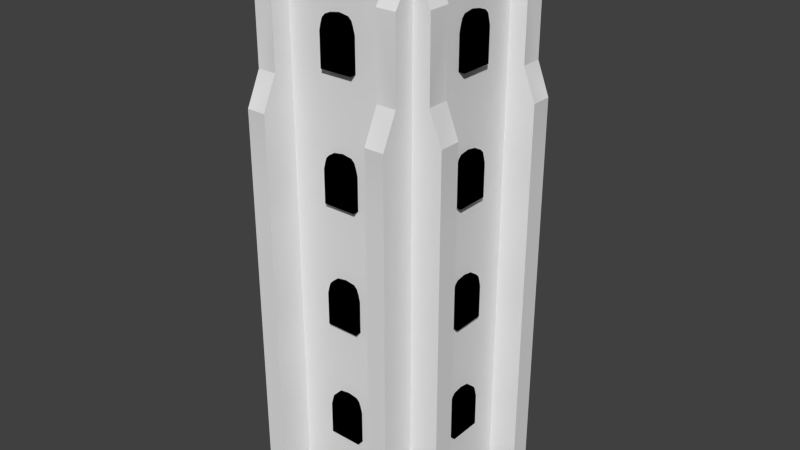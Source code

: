 # Source: OldeHove.blend  (saved by Blender 2.76.0; exported with 4.5.12 LTS)
import bpy
from mathutils import Matrix  # noqa: F401  (used for matrix-valued properties, if any)

bpy.ops.wm.read_factory_settings(use_empty=True)
scene = bpy.context.scene
scene.name = 'Scene'

# ---- collections
col_collection_1 = bpy.data.collections.new('Collection 1'); scene.collection.children.link(col_collection_1)

# ---- materials (node trees are filled in below, after node groups)
mat_initialshadinggroup = bpy.data.materials.new('initialShadingGroup')
mat_initialshadinggroup.alpha_threshold = 0.0
mat_initialshadinggroup.use_transparent_shadow = False
mat_initialshadinggroup.diffuse_color = (0.0, 0.0, 0.0, 1.0)
mat_initialshadinggroup.roughness = 0.5
mat_initialshadinggroup.specular_intensity = 0.0
mat_oldehoven = bpy.data.materials.new('Oldehoven')
mat_oldehoven.alpha_threshold = 0.0
mat_oldehoven.use_transparent_shadow = False
mat_oldehoven.roughness = 0.5
mat_oldehoven.line_color = (0.0, 0.0, 0.0, 1.0)

# ---- material node trees

# ---- world
world_world = bpy.data.worlds.new('World'); scene.world = world_world
world_world.color = (0.05088, 0.05088, 0.05088)
world_world.use_sun_shadow = False
world_world.sun_shadow_jitter_overblur = 0.0
world_world.cycles.sampling_method = 'MANUAL'
world_world.cycles.sample_map_resolution = 256

# ---- meshes
me_cube_001 = bpy.data.meshes.new('Cube.001')
me_cube_001.from_pydata([(0.8, -5.0, 1.7), (0.0, -5.0, 1.5), (1.0, -5.0, -1.0), (1.0, -5.0, 1.0), (0.6, -5.0, 1.9), (0.0, -5.0, 2.0), (0.9, -5.0, 1.4), (0.0, -5.0, -1.0), (0.0, -5.0, 1.6), (0.0, -5.0, 1.3)], [], [(3, 6, 9, 7, 2), (0, 4, 8, 1), (6, 0, 1, 9), (4, 5, 8)])
me_cube_001.materials.append(mat_initialshadinggroup)
me_cube_001.use_remesh_preserve_volume = False
me_cube_001.use_remesh_preserve_attributes = False
me_cube_001.use_mirror_vertex_groups = False
me_cube_001.update()
me_oldehove = bpy.data.meshes.new('OldeHove')
me_oldehove.from_pydata([(-4.61, 0.008697, 6.761), (-3.426, 0.008701, 6.761), (-3.426, 8.924, 6.761), (-4.61, 8.924, 6.761), (-4.61, 33.15, 4.61), (-4.61, 8.924, -6.761), (-3.426, 8.924, -6.761), (-3.426, 0.008701, -6.761), (-4.61, 0.008697, -6.761), (-4.61, 0.008701, 3.294), (-4.61, 0.008696, 4.61), (6.424, 0.008697, 4.61), (6.424, 0.008701, 3.294), (6.424, 8.924, 3.294), (6.424, 8.924, 4.61), (-6.424, 0.008701, 3.294), (-6.424, 0.008697, 4.61), (-6.424, 8.924, 4.61), (-6.424, 8.924, 3.294), (-4.61, 32.44, 4.61), (-4.61, 32.44, 3.294), (-4.61, 32.44, -4.61), (4.61, 32.44, 4.61), (4.61, 32.44, 3.294), (4.61, 33.15, 4.61), (3.426, 9.403, 4.61), (3.426, 32.44, 4.61), (-3.426, 9.403, -4.61), (-3.426, 0.008701, 4.61), (4.61, 33.15, -4.61), (4.61, 32.44, -4.61), (3.426, 0.008701, -6.761), (3.426, 8.924, -6.761), (4.61, 8.924, -6.761), (4.61, 0.008697, -6.761), (4.61, 0.008696, 4.61), (3.426, 8.924, 6.761), (3.426, 0.008701, 6.761), (4.61, 0.008697, 6.761), (4.61, 8.924, 6.761), (-4.61, 32.44, -3.294), (-4.61, 0.008701, -3.294), (-4.61, 9.403, -3.294), (4.61, 0.008701, 3.294), (4.61, 0.008701, -3.294), (4.61, 9.403, 3.294), (4.61, 9.403, -3.294), (4.61, 32.44, -3.294), (-4.61, 9.403, 3.294), (-6.424, 0.008697, -4.61), (-6.424, 0.008701, -3.294), (-6.424, 8.924, -3.294), (-6.424, 8.924, -4.61), (-4.61, 0.008696, -4.61), (4.61, 0.008696, -4.61), (6.424, 8.924, -3.294), (6.424, 0.008701, -3.294), (6.424, 0.008697, -4.61), (6.424, 8.924, -4.61), (-4.61, 30.64, 5.835), (-3.426, 30.64, 5.835), (-4.61, 9.403, 4.61), (-3.426, 30.64, -5.835), (-4.61, 30.64, -5.835), (-4.61, 9.403, -4.61), (4.61, 30.64, -5.835), (3.426, 30.64, -5.835), (4.61, 9.403, -4.61), (4.61, 9.403, 4.61), (3.426, 30.64, 5.835), (4.61, 30.64, 5.835), (5.662, 30.64, 4.61), (5.662, 30.64, 3.294), (-5.662, 30.64, 3.294), (-5.662, 30.64, 4.61), (-5.662, 30.64, -4.61), (-5.662, 30.64, -3.294), (5.662, 30.64, -3.294), (5.662, 30.64, -4.61), (3.426, 25.93, 5.835), (4.61, 25.93, 5.835), (-3.426, 25.93, 5.835), (-4.61, 25.93, 5.835), (-4.61, 27.34, 4.61), (-5.662, 25.93, 4.61), (-5.662, 25.93, 3.294), (-4.61, 27.34, 3.294), (-4.61, 27.34, -3.294), (-5.662, 25.93, -3.294), (-5.662, 25.93, -4.61), (-4.61, 27.34, -4.61), (-4.61, 25.93, -5.835), (-3.426, 25.93, -5.835), (3.426, 25.93, -5.835), (4.61, 25.93, -5.835), (4.61, 27.34, -4.61), (5.662, 25.93, -4.61), (5.662, 25.93, -3.294), (4.61, 27.34, -3.294), (4.61, 27.34, 3.294), (5.662, 25.93, 3.294), (5.662, 25.93, 4.61), (4.61, 27.34, 4.61), (-4.61, 23.99, 6.761), (-3.426, 23.99, 6.761), (-4.61, 25.28, 4.61), (-6.424, 23.99, 4.61), (-6.424, 23.99, 3.294), (-4.61, 25.28, 3.294), (-4.61, 25.28, -3.294), (-6.424, 23.99, -3.294), (-6.424, 23.99, -4.61), (-4.61, 25.28, -4.61), (-4.61, 23.99, -6.761), (-3.426, 23.99, -6.761), (-3.426, 25.28, -4.61), (3.426, 25.28, -4.61), (3.426, 23.99, -6.761), (4.61, 23.99, -6.761), (4.61, 25.28, -4.61), (6.424, 23.99, -4.61), (6.424, 23.99, -3.294), (4.61, 25.28, -3.294), (4.61, 25.28, 3.294), (6.424, 23.99, 3.294), (6.424, 23.99, 4.61), (4.61, 25.28, 4.61), (4.61, 23.99, 6.761), (3.426, 23.99, 6.761), (-3.426, 25.28, 4.61), (-3.426, 19.58, 6.761), (-4.61, 19.58, 6.761), (-4.61, 20.64, 4.61), (-6.424, 19.58, 4.61), (-6.424, 19.58, 3.294), (-4.61, 20.64, 3.294), (-4.61, 20.64, -3.294), (-6.424, 19.58, -3.294), (-6.424, 19.58, -4.61), (-4.61, 20.64, -4.61), (-4.61, 19.58, -6.761), (-3.426, 19.58, -6.761), (-3.426, 20.64, -4.61), (3.426, 20.64, -4.61), (3.426, 19.58, -6.761), (4.61, 19.58, -6.761), (4.61, 20.64, -4.61), (6.424, 19.58, -4.61), (6.424, 19.58, -3.294), (4.61, 20.64, -3.294), (4.61, 20.64, 3.294), (6.424, 19.58, 3.294), (6.424, 19.58, 4.61), (4.61, 20.64, 4.61), (4.61, 19.58, 6.761), (3.426, 19.58, 6.761), (3.426, 0.008701, 4.61), (3.426, 0.008701, -4.61), (3.426, 32.44, -4.61), (3.426, 25.28, 4.61), (3.426, 20.64, 4.61), (-3.426, 0.008701, -4.61), (-3.426, 27.34, -4.61), (-3.426, 32.44, -4.61), (-3.426, 27.34, 4.61), (-3.426, 20.64, 4.61), (-3.426, 9.403, 4.61), (-4.61, 33.15, -4.61), (-3.426, 32.44, 4.61), (3.426, 9.403, -4.61), (3.426, 27.34, -4.61), (3.426, 27.34, 4.61)], [], [(0, 1, 2, 3), (5, 6, 7, 8), (11, 12, 13, 14), (15, 16, 17, 18), (31, 32, 33, 34), (36, 37, 38, 39), (45, 43, 44, 46), (49, 50, 51, 52), (55, 56, 57, 58), (61, 10, 0, 3), (53, 64, 5, 8), (67, 54, 34, 33), (35, 68, 39, 38), (22, 26, 69, 70), (23, 22, 71, 72), (68, 35, 11, 14), (10, 61, 17, 16), (19, 20, 73, 74), (48, 9, 15, 18), (41, 42, 51, 50), (40, 21, 75, 76), (64, 53, 49, 52), (46, 44, 56, 55), (54, 67, 58, 57), (30, 47, 77, 78), (69, 79, 80, 70), (82, 81, 60, 59), (19, 83, 82, 59), (84, 83, 19, 74), (85, 84, 74, 73), (88, 87, 40, 76), (89, 88, 76, 75), (21, 90, 89, 75), (91, 90, 21, 63), (63, 62, 92, 91), (94, 93, 66, 65), (30, 95, 94, 65), (96, 95, 30, 78), (77, 97, 96, 78), (47, 98, 97, 77), (101, 100, 72, 71), (22, 102, 101, 71), (80, 102, 22, 70), (103, 104, 81, 82), (83, 105, 103, 82), (106, 105, 83, 84), (107, 106, 84, 85), (110, 109, 87, 88), (111, 110, 88, 89), (90, 112, 111, 89), (113, 112, 90, 91), (91, 92, 114, 113), (118, 117, 93, 94), (95, 119, 118, 94), (120, 119, 95, 96), (97, 121, 120, 96), (98, 122, 121, 97), (99, 123, 122, 98), (125, 124, 100, 101), (102, 126, 125, 101), (127, 126, 102, 80), (79, 128, 127, 80), (3, 2, 130, 131), (132, 61, 3, 131), (17, 61, 132, 133), (18, 17, 133, 134), (135, 48, 18, 134), (51, 42, 136, 137), (52, 51, 137, 138), (139, 64, 52, 138), (5, 64, 139, 140), (140, 141, 6, 5), (33, 32, 144, 145), (146, 67, 33, 145), (58, 67, 146, 147), (148, 55, 58, 147), (149, 46, 55, 148), (150, 45, 46, 149), (14, 13, 151, 152), (153, 68, 14, 152), (39, 68, 153, 154), (155, 36, 39, 154), (131, 130, 104, 103), (105, 132, 131, 103), (133, 132, 105, 106), (134, 133, 106, 107), (108, 135, 134, 107), (137, 136, 109, 110), (138, 137, 110, 111), (112, 139, 138, 111), (140, 139, 112, 113), (113, 114, 141, 140), (144, 143, 116, 117), (145, 144, 117, 118), (119, 146, 145, 118), (147, 146, 119, 120), (121, 148, 147, 120), (122, 149, 148, 121), (123, 150, 149, 122), (152, 151, 124, 125), (126, 153, 152, 125), (154, 153, 126, 127), (128, 155, 154, 127), (41, 9, 48, 42), (28, 166, 2, 1), (168, 19, 59, 60), (21, 163, 62, 63), (27, 161, 7, 6), (157, 169, 32, 31), (158, 30, 65, 66), (25, 156, 37, 36), (156, 28, 1, 0, 10, 16, 15, 9, 41, 50, 49, 53, 8, 7, 161, 157, 31, 34, 54, 57, 56, 44, 43, 12, 11, 35, 38, 37), (43, 45, 13, 12), (26, 171, 79, 69), (81, 164, 168, 60), (20, 86, 85, 73), (87, 86, 20, 40), (163, 162, 92, 62), (93, 170, 158, 66), (23, 99, 98, 47), (100, 99, 23, 72), (86, 108, 107, 85), (109, 108, 86, 87), (162, 115, 114, 92), (117, 116, 170, 93), (124, 123, 99, 100), (171, 159, 128, 79), (104, 129, 164, 81), (2, 166, 165, 130), (42, 48, 135, 136), (142, 27, 6, 141), (32, 169, 143, 144), (13, 45, 150, 151), (160, 25, 36, 155), (130, 165, 129, 104), (136, 135, 108, 109), (115, 142, 141, 114), (151, 150, 123, 124), (159, 160, 155, 128), (160, 165, 166, 25), (156, 25, 166, 28), (161, 27, 169, 157), (143, 169, 27, 142), (116, 143, 142, 115), (170, 116, 115, 162), (158, 170, 162, 163), (26, 22, 24, 4, 19, 168), (168, 164, 171, 26), (164, 129, 159, 171), (129, 165, 160, 159), (40, 20, 19, 4, 167, 21), (23, 47, 30, 29, 24, 22), (167, 29, 30, 158, 163, 21), (167, 4, 24, 29)])
_k = set([(0, 1), (0, 3), (0, 10), (1, 2), (1, 28), (2, 130), (3, 131), (4, 19), (4, 24), (4, 167), (5, 8), (5, 140), (6, 7), (6, 141), (7, 8), (7, 161), (8, 53), (9, 15), (9, 41), (9, 48), (10, 16), (10, 61), (11, 12), (11, 14), (11, 35), (12, 13), (12, 43), (13, 151), (14, 152), (15, 16), (15, 18), (16, 17), (17, 133), (18, 134), (19, 20), (19, 59), (19, 74), (19, 83), (19, 168), (20, 73), (21, 40), (21, 63), (21, 75), (21, 90), (21, 163), (21, 167), (22, 23), (22, 24), (22, 26), (22, 70), (22, 71), (22, 102), (23, 72), (23, 99), (24, 29), (26, 69), (27, 161), (28, 156), (29, 30), (29, 167), (30, 47), (30, 65), (30, 78), (30, 95), (30, 158), (31, 32), (31, 34), (31, 157), (32, 144), (33, 34), (33, 145), (34, 54), (35, 38), (35, 68), (36, 37), (36, 155), (37, 38), (37, 156), (38, 39), (39, 154), (40, 76), (40, 87), (41, 42), (41, 50), (42, 136), (43, 44), (44, 46), (44, 56), (46, 149), (47, 77), (47, 98), (48, 135), (49, 50), (49, 52), (49, 53), (50, 51), (51, 137), (52, 138), (53, 64), (54, 57), (54, 67), (55, 56), (55, 148), (56, 57), (57, 58), (58, 147), (59, 60), (59, 82), (60, 81), (60, 168), (61, 132), (62, 63), (62, 92), (62, 163), (63, 91), (64, 139), (65, 66), (65, 94), (66, 93), (66, 158), (67, 146), (68, 153), (69, 70), (69, 79), (70, 80), (71, 72), (71, 101), (72, 100), (73, 74), (73, 85), (74, 84), (75, 76), (75, 89), (76, 88), (77, 78), (77, 97), (78, 96), (79, 128), (80, 127), (81, 104), (82, 103), (83, 105), (84, 106), (85, 107), (86, 108), (87, 109), (88, 110), (89, 111), (90, 112), (91, 113), (92, 114), (93, 117), (94, 118), (95, 119), (96, 120), (97, 121), (98, 122), (100, 124), (101, 125), (102, 126), (103, 131), (104, 130), (105, 132), (106, 133), (107, 134), (108, 135), (109, 136), (110, 137), (111, 138), (112, 139), (113, 140), (114, 141), (115, 142), (116, 143), (117, 144), (118, 145), (119, 146), (120, 147), (121, 148), (122, 149), (124, 151), (125, 152), (126, 153), (127, 154), (128, 155), (129, 164), (129, 165), (143, 169), (157, 161)])
me_oldehove.attributes.new('sharp_edge', 'BOOLEAN', 'EDGE').data.foreach_set('value', [ (min(e.vertices), max(e.vertices)) in _k for e in me_oldehove.edges])
_uv = me_oldehove.uv_layers.new(name='UVMap')
_uv.uv.foreach_set('vector', [0.1466, 0.513, 0.1278, 0.513, 0.1278, 0.3753, 0.1466, 0.3753, 0.2935, 0.1381, 0.2747, 0.1381, 0.2747, 0.0003449, 0.2935, 0.0003448, 0.513, 0.5137, 0.513, 0.5346, 0.3754, 0.5346, 0.3754, 0.5137, 0.4195, 0.0003448, 0.4404, 0.0003447, 0.4404, 0.1379, 0.4195, 0.1379, 0.166, 0.0003448, 0.166, 0.1381, 0.1473, 0.1381, 0.1473, 0.0003447, 0.01912, 0.3753, 0.01912, 0.513, 0.0003448, 0.513, 0.0003448, 0.3753, 0.3668, 0.5346, 0.5117, 0.5346, 0.5117, 0.639, 0.3668, 0.639, 0.2942, 0.0003448, 0.315, 0.0003448, 0.315, 0.1379, 0.2942, 0.1379, 0.3754, 0.639, 0.513, 0.639, 0.513, 0.6599, 0.3754, 0.6599, 0.7885, 0.3554, 0.7885, 0.5001, 0.7545, 0.5001, 0.7545, 0.3628, 0.7892, 0.5001, 0.7892, 0.3554, 0.8233, 0.3628, 0.8233, 0.5001, 0.6843, 0.3554, 0.6843, 0.5001, 0.6502, 0.5001, 0.6502, 0.3628, 0.5876, 0.7041, 0.5876, 0.5594, 0.6217, 0.5668, 0.6217, 0.7041, 0.0003447, 0.0112, 0.01912, 0.0112, 0.01912, 0.03946, 0.0003447, 0.03946, 0.01119, 0.5346, 0.01119, 0.5137, 0.03972, 0.5137, 0.03972, 0.5346, 0.9703, 0.3555, 0.9703, 0.5003, 0.9415, 0.5003, 0.9415, 0.3629, 0.8533, 0.5003, 0.8533, 0.3555, 0.8821, 0.3629, 0.8821, 0.5003, 0.4404, 0.5022, 0.4195, 0.5022, 0.4195, 0.4737, 0.4404, 0.4737, 0.9115, 0.3555, 0.9115, 0.5003, 0.8827, 0.5003, 0.8827, 0.3629, 0.5003, 0.6893, 0.3555, 0.6893, 0.3629, 0.6606, 0.5003, 0.6606, 0.315, 0.5022, 0.2942, 0.5022, 0.2942, 0.4737, 0.315, 0.4737, 0.8527, 0.3555, 0.8527, 0.5003, 0.8239, 0.5003, 0.8239, 0.3629, 0.3555, 0.69, 0.5003, 0.69, 0.5003, 0.7187, 0.3629, 0.7187, 0.9997, 0.0003447, 0.9997, 0.1452, 0.9709, 0.1378, 0.9709, 0.0003447, 0.01119, 0.6599, 0.01119, 0.639, 0.03972, 0.639, 0.03972, 0.6599, 0.01912, 0.03946, 0.01912, 0.1122, 0.0003447, 0.1122, 0.0003447, 0.03946, 0.1466, 0.1122, 0.1278, 0.1122, 0.1278, 0.03946, 0.1466, 0.03946, 0.7885, 0.0003447, 0.7885, 0.07903, 0.7691, 0.1007, 0.7691, 0.02807, 0.87, 0.1007, 0.8533, 0.07906, 0.8533, 0.0003447, 0.87, 0.02809, 0.4195, 0.401, 0.4404, 0.401, 0.4404, 0.4737, 0.4195, 0.4737, 0.1007, 0.6727, 0.07906, 0.6893, 0.0003447, 0.6893, 0.02809, 0.6727, 0.2942, 0.401, 0.315, 0.401, 0.315, 0.4737, 0.2942, 0.4737, 0.8527, 0.0003447, 0.8527, 0.07906, 0.836, 0.1007, 0.836, 0.02809, 0.8086, 0.1007, 0.7892, 0.07903, 0.7892, 0.0003447, 0.8086, 0.02808, 0.2935, 0.4739, 0.2747, 0.4739, 0.2747, 0.4012, 0.2935, 0.4012, 0.1473, 0.4012, 0.166, 0.4012, 0.166, 0.4739, 0.1473, 0.4739, 0.6843, 0.0003447, 0.6843, 0.07903, 0.6649, 0.1007, 0.6649, 0.02808, 0.983, 0.4, 0.9997, 0.4216, 0.9997, 0.5003, 0.983, 0.4726, 0.03972, 0.639, 0.1124, 0.639, 0.1124, 0.6599, 0.03972, 0.6599, 0.0003447, 0.69, 0.07906, 0.69, 0.1007, 0.7066, 0.02809, 0.7066, 0.1124, 0.5137, 0.1124, 0.5346, 0.03972, 0.5346, 0.03972, 0.5137, 0.9703, 0.0003447, 0.9703, 0.07906, 0.9536, 0.1007, 0.9536, 0.02809, 0.607, 0.3047, 0.5876, 0.283, 0.5876, 0.2043, 0.607, 0.2321, 0.1466, 0.1427, 0.1278, 0.1427, 0.1278, 0.1122, 0.1466, 0.1122, 0.7885, 0.07903, 0.7885, 0.1108, 0.7545, 0.1307, 0.7691, 0.1007, 0.8821, 0.1307, 0.8533, 0.1109, 0.8533, 0.07906, 0.87, 0.1007, 0.4195, 0.3703, 0.4404, 0.3703, 0.4404, 0.401, 0.4195, 0.401, 0.1307, 0.6606, 0.1109, 0.6893, 0.07906, 0.6893, 0.1007, 0.6727, 0.2942, 0.3703, 0.315, 0.3703, 0.315, 0.401, 0.2942, 0.401, 0.8527, 0.07906, 0.8527, 0.1109, 0.8239, 0.1307, 0.836, 0.1007, 0.8233, 0.1307, 0.7892, 0.1108, 0.7892, 0.07903, 0.8086, 0.1007, 0.2935, 0.4012, 0.2747, 0.4012, 0.2747, 0.3707, 0.2935, 0.3707, 0.1473, 0.3707, 0.166, 0.3707, 0.166, 0.4012, 0.1473, 0.4012, 0.6843, 0.07903, 0.6843, 0.1108, 0.6502, 0.1307, 0.6649, 0.1007, 0.9709, 0.3699, 0.9997, 0.3898, 0.9997, 0.4216, 0.983, 0.4, 0.1124, 0.639, 0.143, 0.639, 0.143, 0.6599, 0.1124, 0.6599, 0.07906, 0.69, 0.1109, 0.69, 0.1307, 0.7187, 0.1007, 0.7066, 0.08999, 0.5346, 0.1218, 0.5346, 0.1218, 0.639, 0.08999, 0.639, 0.143, 0.5137, 0.143, 0.5346, 0.1124, 0.5346, 0.1124, 0.5137, 0.9703, 0.07906, 0.9703, 0.1109, 0.9415, 0.1307, 0.9536, 0.1007, 0.6217, 0.3347, 0.5876, 0.3148, 0.5876, 0.283, 0.607, 0.3047, 0.01912, 0.1122, 0.01912, 0.1427, 0.0003447, 0.1427, 0.0003447, 0.1122, 0.1466, 0.3753, 0.1278, 0.3753, 0.1278, 0.2107, 0.1466, 0.2107, 0.7885, 0.1823, 0.7885, 0.3554, 0.7545, 0.3628, 0.7545, 0.1985, 0.8821, 0.3629, 0.8533, 0.3555, 0.8533, 0.1824, 0.8821, 0.1986, 0.4195, 0.1379, 0.4404, 0.1379, 0.4404, 0.3024, 0.4195, 0.3024, 0.9115, 0.1824, 0.9115, 0.3555, 0.8827, 0.3629, 0.8827, 0.1986, 0.3629, 0.6606, 0.3555, 0.6893, 0.1824, 0.6893, 0.1986, 0.6606, 0.2942, 0.1379, 0.315, 0.1379, 0.315, 0.3024, 0.2942, 0.3024, 0.8527, 0.1824, 0.8527, 0.3555, 0.8239, 0.3629, 0.8239, 0.1986, 0.8233, 0.3628, 0.7892, 0.3554, 0.7892, 0.1823, 0.8233, 0.1985, 0.2935, 0.3027, 0.2747, 0.3027, 0.2747, 0.1381, 0.2935, 0.1381, 0.1473, 0.1381, 0.166, 0.1381, 0.166, 0.3027, 0.1473, 0.3027, 0.6843, 0.1823, 0.6843, 0.3554, 0.6502, 0.3628, 0.6502, 0.1985, 0.9709, 0.1378, 0.9997, 0.1452, 0.9997, 0.3183, 0.9709, 0.3021, 0.211, 0.639, 0.3754, 0.639, 0.3754, 0.6599, 0.211, 0.6599, 0.1824, 0.69, 0.3555, 0.69, 0.3629, 0.7187, 0.1986, 0.7187, 0.1934, 0.5346, 0.3668, 0.5346, 0.3668, 0.639, 0.1934, 0.639, 0.3754, 0.5137, 0.3754, 0.5346, 0.211, 0.5346, 0.211, 0.5137, 0.9703, 0.1824, 0.9703, 0.3555, 0.9415, 0.3629, 0.9415, 0.1986, 0.6217, 0.5668, 0.5876, 0.5594, 0.5876, 0.3863, 0.6217, 0.4025, 0.01912, 0.2107, 0.01912, 0.3753, 0.0003448, 0.3753, 0.0003448, 0.2107, 0.1466, 0.2107, 0.1278, 0.2107, 0.1278, 0.1427, 0.1466, 0.1427, 0.7885, 0.1108, 0.7885, 0.1823, 0.7545, 0.1985, 0.7545, 0.1307, 0.8821, 0.1986, 0.8533, 0.1824, 0.8533, 0.1109, 0.8821, 0.1307, 0.4195, 0.3024, 0.4404, 0.3024, 0.4404, 0.3703, 0.4195, 0.3703, 0.9115, 0.1109, 0.9115, 0.1824, 0.8827, 0.1986, 0.8827, 0.1307, 0.1986, 0.6606, 0.1824, 0.6893, 0.1109, 0.6893, 0.1307, 0.6606, 0.2942, 0.3024, 0.315, 0.3024, 0.315, 0.3703, 0.2942, 0.3703, 0.8527, 0.1109, 0.8527, 0.1824, 0.8239, 0.1986, 0.8239, 0.1307, 0.8233, 0.1985, 0.7892, 0.1823, 0.7892, 0.1108, 0.8233, 0.1307, 0.2935, 0.3707, 0.2747, 0.3707, 0.2747, 0.3027, 0.2935, 0.3027, 0.5529, 0.6488, 0.5869, 0.665, 0.5869, 0.7365, 0.5529, 0.7166, 0.1473, 0.3027, 0.166, 0.3027, 0.166, 0.3707, 0.1473, 0.3707, 0.6843, 0.1108, 0.6843, 0.1823, 0.6502, 0.1985, 0.6502, 0.1307, 0.9709, 0.3021, 0.9997, 0.3183, 0.9997, 0.3898, 0.9709, 0.3699, 0.143, 0.639, 0.211, 0.639, 0.211, 0.6599, 0.143, 0.6599, 0.1109, 0.69, 0.1824, 0.69, 0.1986, 0.7187, 0.1307, 0.7187, 0.1218, 0.5346, 0.1934, 0.5346, 0.1934, 0.639, 0.1218, 0.639, 0.211, 0.5137, 0.211, 0.5346, 0.143, 0.5346, 0.143, 0.5137, 0.9703, 0.1109, 0.9703, 0.1824, 0.9415, 0.1986, 0.9415, 0.1307, 0.6217, 0.4025, 0.5876, 0.3863, 0.5876, 0.3148, 0.6217, 0.3347, 0.01912, 0.1427, 0.01912, 0.2107, 0.0003448, 0.2107, 0.0003447, 0.1427, 0.315, 0.001639, 0.4195, 0.001639, 0.4195, 0.1466, 0.315, 0.1466, 0.7197, 0.5001, 0.7197, 0.3554, 0.7538, 0.3628, 0.7538, 0.5001, 0.1278, 0.0112, 0.1466, 0.0112, 0.1466, 0.03946, 0.1278, 0.03946, 0.2935, 0.5022, 0.2747, 0.5022, 0.2747, 0.4739, 0.2935, 0.4739, 0.719, 0.3554, 0.719, 0.5001, 0.685, 0.5001, 0.685, 0.3628, 0.5869, 0.3472, 0.5869, 0.4919, 0.5529, 0.4845, 0.5529, 0.3472, 0.166, 0.5022, 0.1473, 0.5022, 0.1473, 0.4739, 0.166, 0.4739, 0.5522, 0.7022, 0.5522, 0.847, 0.5181, 0.847, 0.5181, 0.7096, 0.6164, 0.04779, 0.6164, 0.1562, 0.6495, 0.1562, 0.6495, 0.1749, 0.6164, 0.1749, 0.6164, 0.2037, 0.5961, 0.2037, 0.5961, 0.1749, 0.4945, 0.1749, 0.4945, 0.2037, 0.4742, 0.2037, 0.4742, 0.1749, 0.4411, 0.1749, 0.4411, 0.1562, 0.4742, 0.1562, 0.4742, 0.04779, 0.4411, 0.04779, 0.4411, 0.02905, 0.4742, 0.02905, 0.4742, 0.0003447, 0.4945, 0.0003448, 0.4945, 0.02905, 0.5961, 0.02905, 0.5961, 0.0003448, 0.6164, 0.0003447, 0.6164, 0.02905, 0.6495, 0.02905, 0.6495, 0.04779, 0.9121, 0.5003, 0.9121, 0.3555, 0.9409, 0.3629, 0.9409, 0.5003, 0.5522, 0.3472, 0.5522, 0.4259, 0.5328, 0.4475, 0.5328, 0.3749, 0.7391, 0.1007, 0.7197, 0.07903, 0.7197, 0.0003447, 0.7391, 0.02808, 0.9115, 0.0003447, 0.9115, 0.07906, 0.8948, 0.1007, 0.8948, 0.02809, 0.315, 0.4234, 0.4195, 0.4234, 0.4195, 0.5022, 0.315, 0.5022, 0.719, 0.0003447, 0.719, 0.07903, 0.6996, 0.1007, 0.6996, 0.02808, 0.5676, 0.7467, 0.5869, 0.7683, 0.5869, 0.847, 0.5676, 0.8192, 0.01119, 0.5346, 0.08999, 0.5346, 0.08999, 0.639, 0.01119, 0.639, 0.9288, 0.1007, 0.9121, 0.07906, 0.9121, 0.0003447, 0.9288, 0.02809, 0.9115, 0.07906, 0.9115, 0.1109, 0.8827, 0.1307, 0.8948, 0.1007, 0.315, 0.3915, 0.4195, 0.3915, 0.4195, 0.4234, 0.315, 0.4234, 0.719, 0.07903, 0.719, 0.1108, 0.685, 0.1307, 0.6996, 0.1007, 0.5529, 0.7166, 0.5869, 0.7365, 0.5869, 0.7683, 0.5676, 0.7467, 0.9409, 0.1307, 0.9121, 0.1109, 0.9121, 0.07906, 0.9288, 0.1007, 0.5522, 0.4259, 0.5522, 0.4577, 0.5181, 0.4775, 0.5328, 0.4475, 0.7538, 0.1307, 0.7197, 0.1108, 0.7197, 0.07903, 0.7391, 0.1007, 0.7538, 0.3628, 0.7197, 0.3554, 0.7197, 0.1823, 0.7538, 0.1985, 0.315, 0.1466, 0.4195, 0.1466, 0.4195, 0.32, 0.315, 0.32, 0.719, 0.1823, 0.719, 0.3554, 0.685, 0.3628, 0.685, 0.1985, 0.5529, 0.4845, 0.5869, 0.4919, 0.5869, 0.665, 0.5529, 0.6488, 0.9409, 0.3629, 0.9121, 0.3555, 0.9121, 0.1824, 0.9409, 0.1986, 0.5522, 0.5291, 0.5522, 0.7022, 0.5181, 0.7096, 0.5181, 0.5453, 0.7538, 0.1985, 0.7197, 0.1823, 0.7197, 0.1108, 0.7538, 0.1307, 0.315, 0.32, 0.4195, 0.32, 0.4195, 0.3915, 0.315, 0.3915, 0.719, 0.1108, 0.719, 0.1823, 0.685, 0.1985, 0.685, 0.1307, 0.9409, 0.1986, 0.9121, 0.1824, 0.9121, 0.1109, 0.9409, 0.1307, 0.5522, 0.4577, 0.5522, 0.5291, 0.5181, 0.5453, 0.5181, 0.4775, 0.01912, 0.1936, 0.1278, 0.1936, 0.1278, 0.3671, 0.01912, 0.3671, 0.01912, 0.5122, 0.01912, 0.3671, 0.1278, 0.3671, 0.1278, 0.5122, 0.2747, 0.001142, 0.2747, 0.1463, 0.166, 0.1463, 0.166, 0.001141, 0.166, 0.3198, 0.166, 0.1463, 0.2747, 0.1463, 0.2747, 0.3198, 0.166, 0.3914, 0.166, 0.3198, 0.2747, 0.3198, 0.2747, 0.3914, 0.166, 0.4233, 0.166, 0.3914, 0.2747, 0.3914, 0.2747, 0.4233, 0.166, 0.5022, 0.166, 0.4233, 0.2747, 0.4233, 0.2747, 0.5022, 0.01912, 0.0112, 0.0003447, 0.0112, 0.0003447, 0.0003447, 0.1466, 0.0003448, 0.1466, 0.0112, 0.1278, 0.0112, 0.1278, 0.0112, 0.1278, 0.09008, 0.01912, 0.09008, 0.01912, 0.0112, 0.1278, 0.09008, 0.1278, 0.1219, 0.01912, 0.1219, 0.01912, 0.09008, 0.1278, 0.1219, 0.1278, 0.1936, 0.01912, 0.1936, 0.01912, 0.1219, 0.315, 0.5022, 0.4195, 0.5022, 0.4404, 0.5022, 0.4404, 0.513, 0.2942, 0.513, 0.2942, 0.5022, 0.01119, 0.5346, 0.01119, 0.639, 0.01119, 0.6599, 0.0003447, 0.6599, 0.0003447, 0.5137, 0.01119, 0.5137, 0.2935, 0.513, 0.1473, 0.513, 0.1473, 0.5022, 0.166, 0.5022, 0.2747, 0.5022, 0.2935, 0.5022, 0.4411, 0.3465, 0.4411, 0.2043, 0.5869, 0.2043, 0.5869, 0.3465])
_uv.active_render = True
_uv = me_oldehove.uv_layers.new(name='Render')
_uv.uv.foreach_set('vector', [0.08172, -2.87, 0.2081, -2.87, 0.2081, -1.943, 0.08172, -1.943, -0.9022, -0.3469, -0.7758, -0.3469, -0.7758, 0.5797, -0.9022, 0.5797, -1.886, -2.87, -1.746, -2.87, -1.746, -1.944, -1.886, -1.944, -2.73, 0.5804, -2.87, 0.5804, -2.87, -0.3455, -2.73, -0.3455, -0.04464, 0.5797, -0.04464, -0.3469, 0.08172, -0.3469, 0.08172, 0.5797, 0.9393, -1.943, 0.9393, -2.87, 1.066, -2.87, 1.066, -1.943, -1.746, -1.886, -1.746, -2.861, -1.043, -2.861, -1.043, -1.886, -1.886, 0.5804, -2.027, 0.5804, -2.027, -0.3455, -1.886, -0.3455, -1.043, -1.944, -1.043, -2.87, -0.9022, -2.87, -0.9022, -1.944, 2.443, -1.894, 2.443, -2.87, 2.673, -2.87, 2.673, -1.944, 2.213, -2.87, 2.213, -1.894, 1.984, -1.944, 1.984, -2.87, 2.443, -0.477, 2.443, 0.4987, 2.213, 0.4987, 2.213, -0.4272, 1.754, -2.87, 1.754, -1.894, 1.525, -1.944, 1.525, -2.87, 1.066, 0.5067, 0.9393, 0.5067, 0.9393, 0.3166, 1.066, 0.3166, -1.746, 0.5074, -1.886, 0.5074, -1.886, 0.3154, -1.746, 0.3154, 3.676, -1.894, 3.676, -2.87, 3.87, -2.87, 3.87, -1.943, 1.259, 0.4987, 1.259, 1.475, 1.066, 1.425, 1.066, 0.4987, -2.87, -2.797, -2.73, -2.797, -2.73, -2.605, -2.87, -2.605, 1.259, 1.475, 1.259, 0.4987, 1.453, 0.4987, 1.453, 1.425, 1.453, 3.87, 1.453, 2.894, 1.646, 2.943, 1.646, 3.87, -2.027, -2.797, -1.886, -2.797, -1.886, -2.605, -2.027, -2.605, 3.096, -0.4751, 3.096, 0.5013, 2.902, 0.5013, 2.902, -0.4253, 3.676, -0.4751, 3.676, 0.5013, 3.483, 0.5013, 3.483, -0.4253, 3.096, 0.5013, 3.096, -0.4751, 3.289, -0.4253, 3.289, 0.5013, -0.9022, 0.5074, -1.043, 0.5074, -1.043, 0.3154, -0.9022, 0.3154, 0.9393, 0.3166, 0.9393, -0.173, 1.066, -0.173, 1.066, 0.3166, 0.08172, -0.173, 0.2081, -0.173, 0.2081, 0.3166, 0.08172, 0.3166, 2.443, 0.4987, 2.443, -0.03166, 2.574, -0.1774, 2.574, 0.3118, 1.147, 3.193, 1.259, 3.339, 1.259, 3.87, 1.147, 3.683, -2.73, -2.116, -2.87, -2.116, -2.87, -2.605, -2.73, -2.605, 1.565, 1.175, 1.453, 1.029, 1.453, 0.4987, 1.565, 0.6857, -1.886, -2.116, -2.027, -2.116, -2.027, -2.605, -1.886, -2.605, 3.096, -2.87, 3.096, -2.339, 2.983, -2.193, 2.983, -2.683, 2.083, -0.1774, 2.213, -0.03166, 2.213, 0.4987, 2.083, 0.3118, -0.9022, -2.607, -0.7758, -2.607, -0.7758, -2.117, -0.9022, -2.117, 0.08172, -2.117, -0.04464, -2.117, -0.04464, -2.607, 0.08172, -2.607, 2.443, -2.87, 2.443, -2.34, 2.312, -2.194, 2.312, -2.683, 3.208, -2.193, 3.096, -2.339, 3.096, -2.87, 3.208, -2.683, -1.043, 0.3154, -1.043, -0.1738, -0.9022, -0.1738, -0.9022, 0.3154, 3.676, -2.87, 3.676, -2.339, 3.564, -2.193, 3.564, -2.683, -1.886, -0.1738, -1.746, -0.1738, -1.746, 0.3154, -1.886, 0.3154, 3.676, 0.5013, 3.676, -0.02944, 3.789, -0.1753, 3.789, 0.3143, 1.624, -0.1774, 1.754, -0.03166, 1.754, 0.4987, 1.624, 0.3118, 0.08172, -0.3779, 0.2081, -0.3779, 0.2081, -0.173, 0.08172, -0.173, 2.443, -0.03166, 2.443, -0.2459, 2.673, -0.3798, 2.574, -0.1774, 1.066, 2.991, 1.259, 3.125, 1.259, 3.339, 1.147, 3.193, -2.73, -1.91, -2.87, -1.91, -2.87, -2.116, -2.73, -2.116, 1.646, 1.378, 1.453, 1.244, 1.453, 1.029, 1.565, 1.175, -1.886, -1.91, -2.027, -1.91, -2.027, -2.116, -1.886, -2.116, 3.096, -2.339, 3.096, -2.125, 2.902, -1.991, 2.983, -2.193, 1.984, -0.3798, 2.213, -0.2459, 2.213, -0.03166, 2.083, -0.1774, -0.9022, -2.117, -0.7758, -2.117, -0.7758, -1.912, -0.9022, -1.912, 0.08172, -1.912, -0.04464, -1.912, -0.04464, -2.117, 0.08172, -2.117, 2.443, -2.34, 2.443, -2.125, 2.213, -1.992, 2.312, -2.194, 3.289, -1.991, 3.096, -2.125, 3.096, -2.339, 3.208, -2.193, -1.043, -0.1738, -1.043, -0.3798, -0.9022, -0.3798, -0.9022, -0.1738, 3.676, -2.339, 3.676, -2.125, 3.483, -1.991, 3.564, -2.193, -1.746, -0.02295, -1.746, -0.2372, -1.043, -0.2372, -1.043, -0.02295, -1.886, -0.3798, -1.746, -0.3798, -1.746, -0.1738, -1.886, -0.1738, 3.676, -0.02944, 3.676, -0.2439, 3.87, -0.3779, 3.789, -0.1753, 1.525, -0.3798, 1.754, -0.2459, 1.754, -0.03166, 1.624, -0.1774, 0.9393, -0.173, 0.9393, -0.3779, 1.066, -0.3779, 1.066, -0.173, 0.08172, -1.943, 0.2081, -1.943, 0.2081, -0.8354, 0.08172, -0.8354, 2.443, -0.7277, 2.443, -1.894, 2.673, -1.944, 2.673, -0.837, 1.066, 1.425, 1.259, 1.475, 1.259, 2.643, 1.066, 2.533, -2.73, -0.3455, -2.87, -0.3455, -2.87, -1.453, -2.73, -1.453, 1.259, 2.643, 1.259, 1.475, 1.453, 1.425, 1.453, 2.533, 1.646, 2.943, 1.453, 2.894, 1.453, 1.726, 1.646, 1.835, -1.886, -0.3455, -2.027, -0.3455, -2.027, -1.453, -1.886, -1.453, 3.096, -1.643, 3.096, -0.4751, 2.902, -0.4253, 2.902, -1.533, 1.984, -1.944, 2.213, -1.894, 2.213, -0.7277, 1.984, -0.837, -0.9022, -1.455, -0.7758, -1.455, -0.7758, -0.3469, -0.9022, -0.3469, 0.08172, -0.3469, -0.04464, -0.3469, -0.04464, -1.455, 0.08172, -1.455, 2.443, -1.644, 2.443, -0.477, 2.213, -0.4272, 2.213, -1.534, 3.289, -0.4253, 3.096, -0.4751, 3.096, -1.643, 3.289, -1.533, -1.043, -0.837, -1.043, -1.944, -0.9022, -1.944, -0.9022, -0.837, 3.676, -1.643, 3.676, -0.4751, 3.483, -0.4253, 3.483, -1.533, -1.746, -0.719, -1.746, -1.886, -1.043, -1.886, -1.043, -0.719, -1.886, -1.944, -1.746, -1.944, -1.746, -0.837, -1.886, -0.837, 3.676, -0.726, 3.676, -1.894, 3.87, -1.943, 3.87, -0.8354, 1.525, -1.944, 1.754, -1.894, 1.754, -0.7277, 1.525, -0.837, 0.9393, -0.8354, 0.9393, -1.943, 1.066, -1.943, 1.066, -0.8354, 0.08172, -0.8354, 0.2081, -0.8354, 0.2081, -0.3779, 0.08172, -0.3779, 2.443, -0.2459, 2.443, -0.7277, 2.673, -0.837, 2.673, -0.3798, 1.066, 2.533, 1.259, 2.643, 1.259, 3.125, 1.066, 2.991, -2.73, -1.453, -2.87, -1.453, -2.87, -1.91, -2.73, -1.91, 1.259, 3.125, 1.259, 2.643, 1.453, 2.533, 1.453, 2.991, 1.646, 1.835, 1.453, 1.726, 1.453, 1.244, 1.646, 1.378, -1.886, -1.453, -2.027, -1.453, -2.027, -1.91, -1.886, -1.91, 3.096, -2.125, 3.096, -1.643, 2.902, -1.533, 2.902, -1.991, 1.984, -0.837, 2.213, -0.7277, 2.213, -0.2459, 1.984, -0.3798, -0.9022, -1.912, -0.7758, -1.912, -0.7758, -1.455, -0.9022, -1.455, 1.525, -1.534, 1.295, -1.644, 1.295, -2.125, 1.525, -1.992, 0.08172, -1.455, -0.04464, -1.455, -0.04464, -1.912, 0.08172, -1.912, 2.443, -2.125, 2.443, -1.644, 2.213, -1.534, 2.213, -1.992, 3.289, -1.533, 3.096, -1.643, 3.096, -2.125, 3.289, -1.991, -1.043, -0.3798, -1.043, -0.837, -0.9022, -0.837, -0.9022, -0.3798, 3.676, -2.125, 3.676, -1.643, 3.483, -1.533, 3.483, -1.991, -1.746, -0.2372, -1.746, -0.719, -1.043, -0.719, -1.043, -0.2372, -1.886, -0.837, -1.746, -0.837, -1.746, -0.3798, -1.886, -0.3798, 3.676, -0.2439, 3.676, -0.726, 3.87, -0.8354, 3.87, -0.3779, 1.525, -0.837, 1.754, -0.7277, 1.754, -0.2459, 1.525, -0.3798, 0.9393, -0.3779, 0.9393, -0.8354, 1.066, -0.8354, 1.066, -0.3779, -2.027, 0.5717, -2.73, 0.5717, -2.73, -0.404, -2.027, -0.404, 1.754, 0.4987, 1.754, -0.477, 1.984, -0.4272, 1.984, 0.4987, 0.2081, 0.5067, 0.08172, 0.5067, 0.08172, 0.3166, 0.2081, 0.3166, -0.9022, -2.797, -0.7758, -2.797, -0.7758, -2.607, -0.9022, -2.607, 2.902, -0.477, 2.902, 0.4987, 2.673, 0.4987, 2.673, -0.4272, 1.295, 0.4987, 1.295, -0.477, 1.525, -0.4272, 1.525, 0.4987, -0.04464, -2.797, 0.08172, -2.797, 0.08172, -2.607, -0.04464, -2.607, 1.295, -0.477, 1.295, 0.4987, 1.066, 0.4987, 1.066, -0.4272, -2.55, 0.8041, -1.819, 0.8041, -1.819, 0.5804, -1.693, 0.5804, -1.693, 0.8041, -1.499, 0.8041, -1.499, 0.9408, -1.693, 0.9408, -1.693, 1.626, -1.499, 1.626, -1.499, 1.763, -1.693, 1.763, -1.693, 1.986, -1.819, 1.986, -1.819, 1.763, -2.55, 1.763, -2.55, 1.986, -2.676, 1.986, -2.676, 1.763, -2.87, 1.763, -2.87, 1.626, -2.676, 1.626, -2.676, 0.9408, -2.87, 0.9408, -2.87, 0.8041, -2.676, 0.8041, -2.676, 0.5804, -2.55, 0.5804, 3.483, -2.87, 3.483, -1.894, 3.289, -1.943, 3.289, -2.87, 1.295, -2.87, 1.295, -2.34, 1.164, -2.194, 1.164, -2.683, 1.885, -2.194, 1.754, -2.34, 1.754, -2.87, 1.885, -2.683, 1.259, 3.87, 1.259, 3.339, 1.372, 3.193, 1.372, 3.683, -2.027, -2.267, -2.73, -2.267, -2.73, -2.797, -2.027, -2.797, 2.902, -2.87, 2.902, -2.34, 2.771, -2.194, 2.771, -2.683, 1.426, -2.194, 1.295, -2.34, 1.295, -2.87, 1.426, -2.683, -1.746, 0.5074, -1.746, -0.02295, -1.043, -0.02295, -1.043, 0.5074, 3.371, -0.1753, 3.483, -0.02944, 3.483, 0.5013, 3.371, 0.3143, 1.259, 3.339, 1.259, 3.125, 1.453, 2.991, 1.372, 3.193, -2.027, -2.052, -2.73, -2.052, -2.73, -2.267, -2.027, -2.267, 2.902, -2.34, 2.902, -2.125, 2.673, -1.992, 2.771, -2.194, 1.525, -1.992, 1.295, -2.125, 1.295, -2.34, 1.426, -2.194, 3.289, -0.3779, 3.483, -0.2439, 3.483, -0.02944, 3.371, -0.1753, 1.295, -2.34, 1.295, -2.125, 1.066, -1.992, 1.164, -2.194, 1.984, -1.992, 1.754, -2.125, 1.754, -2.34, 1.885, -2.194, 1.984, -0.4272, 1.754, -0.477, 1.754, -1.644, 1.984, -1.534, -2.027, -0.404, -2.73, -0.404, -2.73, -1.571, -2.027, -1.571, 2.902, -1.644, 2.902, -0.477, 2.673, -0.4272, 2.673, -1.534, 1.525, -0.4272, 1.295, -0.477, 1.295, -1.644, 1.525, -1.534, 3.289, -1.943, 3.483, -1.894, 3.483, -0.726, 3.289, -0.8354, 1.295, -1.644, 1.295, -0.477, 1.066, -0.4272, 1.066, -1.534, 1.984, -1.534, 1.754, -1.644, 1.754, -2.125, 1.984, -1.992, -2.027, -1.571, -2.73, -1.571, -2.73, -2.052, -2.027, -2.052, 2.902, -2.125, 2.902, -1.644, 2.673, -1.534, 2.673, -1.992, 3.289, -0.8354, 3.483, -0.726, 3.483, -0.2439, 3.289, -0.3779, 1.295, -2.125, 1.295, -1.644, 1.066, -1.534, 1.066, -1.992, 0.9393, -0.7207, 0.2081, -0.7207, 0.2081, -1.888, 0.9393, -1.888, 0.9393, -2.865, 0.9393, -1.888, 0.2081, -1.888, 0.2081, -2.865, -0.7758, 0.5744, -0.7758, -0.4021, -0.04464, -0.4021, -0.04464, 0.5744, -0.04464, -1.57, -0.04464, -0.4021, -0.7758, -0.4021, -0.7758, -1.57, -0.04464, -2.052, -0.04464, -1.57, -0.7758, -1.57, -0.7758, -2.052, -0.04464, -2.266, -0.04464, -2.052, -0.7758, -2.052, -0.7758, -2.266, -0.04464, -2.797, -0.04464, -2.266, -0.7758, -2.266, -0.7758, -2.797, 0.9393, 0.5067, 1.066, 0.5067, 1.066, 0.5797, 0.08172, 0.5797, 0.08172, 0.5067, 0.2081, 0.5067, 0.2081, 0.5067, 0.2081, -0.02408, 0.9393, -0.02408, 0.9393, 0.5067, 0.2081, -0.02408, 0.2081, -0.2385, 0.9393, -0.2385, 0.9393, -0.02408, 0.2081, -0.2385, 0.2081, -0.7207, 0.9393, -0.7207, 0.9393, -0.2385, -2.027, -2.797, -2.73, -2.797, -2.87, -2.797, -2.87, -2.87, -1.886, -2.87, -1.886, -2.797, -1.746, 0.5074, -1.043, 0.5074, -0.9022, 0.5074, -0.9022, 0.5804, -1.886, 0.5804, -1.886, 0.5074, -0.9022, -2.87, 0.08172, -2.87, 0.08172, -2.797, -0.04464, -2.797, -0.7758, -2.797, -0.9022, -2.797, 0.08172, 0.5797, 0.08172, 1.538, -0.9022, 1.538, -0.9022, 0.5797])
me_oldehove.materials.append(mat_oldehoven)
me_oldehove.use_remesh_preserve_volume = False
me_oldehove.use_remesh_preserve_attributes = False
me_oldehove.use_mirror_vertex_groups = False
me_oldehove.update()
me_oldehove.normals_split_custom_set([tuple(v) for v in zip(*[iter([2.082e-06, 0.0, 1.0, 2.082e-06, 0.0, 1.0, 2.082e-06, 0.0, 1.0, 2.082e-06, 0.0, 1.0, 1.774e-06, 0.0, -1.0, 1.774e-06, 0.0, -1.0, 1.774e-06, 0.0, -1.0, 1.774e-06, 0.0, -1.0, 1.0, 0.0, -2.9e-06, 1.0, 0.0, -2.9e-06, 1.0, 0.0, -2.9e-06, 1.0, 0.0, -2.9e-06, -1.0, 0.0, -2.9e-06, -1.0, 0.0, -2.9e-06, -1.0, 0.0, -2.9e-06, -1.0, 0.0, -2.9e-06, -1.807e-06, 0.0, -1.0, -1.807e-06, 0.0, -1.0, -1.807e-06, 0.0, -1.0, -1.807e-06, 0.0, -1.0, -2.168e-06, 0.0, 1.0, -2.168e-06, 0.0, 1.0, -2.168e-06, 0.0, 1.0, -2.168e-06, 0.0, 1.0, 1.0, 0.0, 0.0, 1.0, 0.0, 0.0, 1.0, 0.0, 0.0, 1.0, 0.0, 0.0, -1.0, 0.0, 2.537e-06, -1.0, 0.0, 2.537e-06, -1.0, 0.0, 2.537e-06, -1.0, 0.0, 2.537e-06, 1.0, 0.0, 2.537e-06, 1.0, 0.0, 2.537e-06, 1.0, 0.0, 2.537e-06, 1.0, 0.0, 2.537e-06, -1.0, 0.0, 8.867e-07, -1.0, 0.0, 8.867e-07, -1.0, 0.0, 8.867e-07, -1.0, 0.0, 8.867e-07, -1.0, 0.0, -8.867e-07, -1.0, 0.0, -8.867e-07, -1.0, 0.0, -8.867e-07, -1.0, 0.0, -8.867e-07, 1.0, 0.0, -8.867e-07, 1.0, 0.0, -8.867e-07, 1.0, 0.0, -8.867e-07, 1.0, 0.0, -8.867e-07, 1.0, 0.0, 8.867e-07, 1.0, 0.0, 8.867e-07, 1.0, 0.0, 8.867e-07, 1.0, 0.0, 8.867e-07, -1.48e-06, 0.5627, 0.8266, -1.48e-06, 0.5627, 0.8266, -1.48e-06, 0.5627, 0.8266, -1.48e-06, 0.5627, 0.8266, 0.8633, 0.5048, -1.649e-06, 0.8633, 0.5048, -1.649e-06, 0.8633, 0.5048, -1.649e-06, 0.8633, 0.5048, -1.649e-06, 1.149e-06, 0.0, 1.0, 1.149e-06, 0.0, 1.0, 1.149e-06, 0.0, 1.0, 1.149e-06, 0.0, 1.0, -1.149e-06, 0.0, 1.0, -1.149e-06, 0.0, 1.0, -1.149e-06, 0.0, 1.0, -1.149e-06, 0.0, 1.0, -0.8633, 0.5048, -1.649e-06, -0.8633, 0.5048, -1.649e-06, -0.8633, 0.5048, -1.649e-06, -0.8633, 0.5048, -1.649e-06, 8.04e-07, -5.209e-08, -1.0, 8.04e-07, -5.209e-08, -1.0, 8.04e-07, -5.209e-08, -1.0, 8.04e-07, -5.209e-08, -1.0, 8.04e-07, -5.209e-08, 1.0, 8.04e-07, -5.209e-08, 1.0, 8.04e-07, -5.209e-08, 1.0, 8.04e-07, -5.209e-08, 1.0, -0.8633, 0.5048, 1.649e-06, -0.8633, 0.5048, 1.649e-06, -0.8633, 0.5048, 1.649e-06, -0.8633, 0.5048, 1.649e-06, -1.149e-06, 0.0, -1.0, -1.149e-06, 0.0, -1.0, -1.149e-06, 0.0, -1.0, -1.149e-06, 0.0, -1.0, -1.034e-06, 0.0, 1.0, -1.034e-06, 0.0, 1.0, -1.034e-06, 0.0, 1.0, -1.034e-06, 0.0, 1.0, 1.149e-06, 0.0, -1.0, 1.149e-06, 0.0, -1.0, 1.149e-06, 0.0, -1.0, 1.149e-06, 0.0, -1.0, 0.8633, 0.5048, 1.649e-06, 0.8633, 0.5048, 1.649e-06, 0.8633, 0.5048, 1.649e-06, 0.8633, 0.5048, 1.649e-06, -2.052e-06, 0.0, 1.0, 0.0922, -1.485e-07, 0.9957, -0.0922, 1.782e-05, 0.9957, -2.052e-06, 0.0, 1.0, 0.0922, 1.485e-07, 0.9957, -0.0922, -1.579e-07, 0.9957, 2.052e-06, 0.0, 1.0, 2.052e-06, 0.0, 1.0, -1.0, 0.0, 7.784e-07, -1.0, 0.0, 7.784e-07, -1.0, 0.0, 7.784e-07, -1.0, 0.0, 7.784e-07, -1.846e-06, 0.0, 1.0, -1.846e-06, 0.0, 1.0, -1.846e-06, 0.0, 1.0, -1.846e-06, 0.0, 1.0, -0.9969, -1.139e-07, 0.07858, -0.9969, 1.517e-05, -0.07859, -1.0, 0.0, -2.537e-06, -1.0, 0.0, -2.537e-06, 1.2e-06, 9.715e-08, 1.0, 1.2e-06, 9.715e-08, 1.0, 1.2e-06, 9.715e-08, 1.0, 1.2e-06, 9.715e-08, 1.0, -0.9969, 1.139e-07, 0.07859, -0.9969, 1.495e-05, -0.07858, -1.0, 0.0, 2.537e-06, -1.0, 0.0, 2.537e-06, -1.846e-06, 0.0, -1.0, -1.846e-06, 0.0, -1.0, -1.846e-06, 0.0, -1.0, -1.846e-06, 0.0, -1.0, -1.0, 0.0, -7.784e-07, -1.0, 0.0, -7.784e-07, -1.0, 0.0, -7.784e-07, -1.0, 0.0, -7.784e-07, 2.108e-06, 0.0, -1.0, 2.108e-06, 0.0, -1.0, -0.0922, -1.485e-07, -0.9957, 0.0922, 2.225e-05, -0.9957, -0.0922, 1.485e-07, -0.9957, 0.0922, -1.579e-07, -0.9957, -2.052e-06, 0.0, -1.0, -2.052e-06, 0.0, -1.0, 1.0, 0.0, -7.784e-07, 1.0, 0.0, -7.784e-07, 1.0, 0.0, -7.784e-07, 1.0, 0.0, -7.784e-07, 1.846e-06, 0.0, -1.0, 1.846e-06, 0.0, -1.0, 1.846e-06, 0.0, -1.0, 1.846e-06, 0.0, -1.0, 1.0, 0.0, 2.537e-06, 0.9969, -1.139e-07, -0.07858, 0.9969, 1.517e-05, 0.07859, 1.0, 0.0, 2.537e-06, -1.108e-06, 9.715e-08, 1.0, -1.108e-06, 9.715e-08, 1.0, -1.108e-06, 9.715e-08, 1.0, -1.108e-06, 9.715e-08, 1.0, 0.9969, 1.139e-07, -0.07859, 0.9969, 1.495e-05, 0.07858, 1.0, 0.0, -2.537e-06, 1.0, 0.0, -2.537e-06, 1.846e-06, 0.0, 1.0, 1.846e-06, 0.0, 1.0, 1.846e-06, 0.0, 1.0, 1.846e-06, 0.0, 1.0, 1.0, 0.0, 7.784e-07, 1.0, 0.0, 7.784e-07, 1.0, 0.0, 7.784e-07, 1.0, 0.0, 7.784e-07, 0.07036, 0.4281, 0.901, -0.07036, 0.4281, 0.901, 1.329e-06, 0.3441, 0.9389, 1.405e-06, 0.3441, 0.9389, -1.0, -1.726e-07, 8.062e-07, -1.0, -1.726e-07, 8.062e-07, -1.0, -1.726e-07, 8.062e-07, -1.0, -1.726e-07, 8.062e-07, -2.019e-06, 3.076e-07, 1.0, -2.019e-06, 3.076e-07, 1.0, -2.019e-06, 3.076e-07, 1.0, -2.019e-06, 3.076e-07, 1.0, -0.9296, 0.3634, 0.06199, -0.9296, 0.3634, -0.06199, -0.9571, 0.2898, -1.74e-05, -0.9571, 0.2898, -2.338e-06, 6.057e-07, -1.538e-07, 1.0, 6.057e-07, -1.538e-07, 1.0, 6.057e-07, -1.538e-07, 1.0, 6.057e-07, -1.538e-07, 1.0, -0.9296, 0.3634, 0.06199, -0.9296, 0.3634, -0.06199, -0.9571, 0.2898, -1.272e-05, -0.9571, 0.2898, 2.338e-06, -2.019e-06, 3.076e-07, -1.0, -2.019e-06, 3.076e-07, -1.0, -2.019e-06, 3.076e-07, -1.0, -2.019e-06, 3.076e-07, -1.0, -1.0, -1.726e-07, -8.062e-07, -1.0, -1.726e-07, -8.062e-07, -1.0, -1.726e-07, -8.062e-07, -1.0, -1.726e-07, -8.062e-07, 2.362e-05, 0.3441, -0.9389, 1.446e-06, 0.3441, -0.9389, -0.07036, 0.4281, -0.901, 0.07036, 0.4281, -0.901, -0.07036, 0.4281, -0.901, 0.07036, 0.4281, -0.901, -1.329e-06, 0.3441, -0.9389, -1.405e-06, 0.3441, -0.9389, 1.0, -1.726e-07, -8.062e-07, 1.0, -1.726e-07, -8.062e-07, 1.0, -1.726e-07, -8.062e-07, 1.0, -1.726e-07, -8.062e-07, 2.019e-06, 3.076e-07, -1.0, 2.019e-06, 3.076e-07, -1.0, 2.019e-06, 3.076e-07, -1.0, 2.019e-06, 3.076e-07, -1.0, 0.9571, 0.2898, 2.072e-06, 0.9296, 0.3634, -0.06199, 0.9296, 0.3634, 0.06199, 0.9571, 0.2898, 1.713e-05, -6.057e-07, -1.538e-07, 1.0, -6.057e-07, -1.538e-07, 1.0, -6.057e-07, -1.538e-07, 1.0, -6.057e-07, -1.538e-07, 1.0, 1.0, 0.0, 0.0, 1.0, 0.0, 0.0, 1.0, 0.0, 0.0, 1.0, 0.0, 0.0, 0.9296, 0.3634, -0.06199, 0.9296, 0.3634, 0.06199, 0.9571, 0.2898, 1.272e-05, 0.9571, 0.2898, -2.338e-06, 2.019e-06, 3.076e-07, 1.0, 2.019e-06, 3.076e-07, 1.0, 2.019e-06, 3.076e-07, 1.0, 2.019e-06, 3.076e-07, 1.0, 1.0, -1.726e-07, 8.062e-07, 1.0, -1.726e-07, 8.062e-07, 1.0, -1.726e-07, 8.062e-07, 1.0, -1.726e-07, 8.062e-07, -1.446e-06, 0.3441, 0.9389, 0.07036, 0.4281, 0.901, -0.07036, 0.4281, 0.901, -1.919e-05, 0.3441, 0.9389, 2.231e-06, 7.206e-14, 1.0, 2.231e-06, 7.206e-14, 1.0, 2.231e-06, 7.206e-14, 1.0, 2.231e-06, 7.206e-14, 1.0, -1.0, 0.0, 8.867e-07, -1.0, 0.0, 8.867e-07, -1.0, 0.0, 8.867e-07, -1.0, 0.0, 8.867e-07, -8.885e-07, 0.0, 1.0, -8.885e-07, 0.0, 1.0, -8.885e-07, 0.0, 1.0, -8.885e-07, 0.0, 1.0, -1.0, 0.0, -2.9e-06, -1.0, 0.0, -2.9e-06, -1.0, 0.0, -2.9e-06, -1.0, 0.0, -2.9e-06, 3.842e-07, 0.0, -1.0, 3.842e-07, 0.0, -1.0, 3.842e-07, 0.0, -1.0, 3.842e-07, 0.0, -1.0, 4.803e-07, 0.0, 1.0, 4.803e-07, 0.0, 1.0, 4.803e-07, 0.0, 1.0, 4.803e-07, 0.0, 1.0, -1.0, 0.0, 2.537e-06, -1.0, 0.0, 2.537e-06, -1.0, 0.0, 2.537e-06, -1.0, 0.0, 2.537e-06, -9.605e-07, 0.0, -1.0, -9.605e-07, 0.0, -1.0, -9.605e-07, 0.0, -1.0, -9.605e-07, 0.0, -1.0, -1.0, 0.0, -8.867e-07, -1.0, 0.0, -8.867e-07, -1.0, 0.0, -8.867e-07, -1.0, 0.0, -8.867e-07, 2.094e-06, 7.206e-14, -1.0, 2.094e-06, 7.206e-14, -1.0, 2.094e-06, 7.206e-14, -1.0, 2.094e-06, 7.206e-14, -1.0, -1.626e-06, 7.206e-14, -1.0, -1.626e-06, 7.206e-14, -1.0, -1.626e-06, 7.206e-14, -1.0, -1.626e-06, 7.206e-14, -1.0, 1.0, 0.0, -8.867e-07, 1.0, 0.0, -8.867e-07, 1.0, 0.0, -8.867e-07, 1.0, 0.0, -8.867e-07, 8.885e-07, 0.0, -1.0, 8.885e-07, 0.0, -1.0, 8.885e-07, 0.0, -1.0, 8.885e-07, 0.0, -1.0, 1.0, 0.0, 2.537e-06, 1.0, 0.0, 2.537e-06, 1.0, 0.0, 2.537e-06, 1.0, 0.0, 2.537e-06, -5.763e-07, -4.356e-08, 1.0, -5.763e-07, -4.356e-08, 1.0, -5.763e-07, -4.356e-08, 1.0, -5.763e-07, -4.356e-08, 1.0, 1.0, -7.86e-09, 0.0, 1.0, -7.86e-09, 0.0, 1.0, -7.86e-09, 0.0, 1.0, -7.86e-09, 0.0, 1.0, 0.0, -2.9e-06, 1.0, 0.0, -2.9e-06, 1.0, 0.0, -2.9e-06, 1.0, 0.0, -2.9e-06, 9.605e-07, 0.0, 1.0, 9.605e-07, 0.0, 1.0, 9.605e-07, 0.0, 1.0, 9.605e-07, 0.0, 1.0, 1.0, 0.0, 8.867e-07, 1.0, 0.0, 8.867e-07, 1.0, 0.0, 8.867e-07, 1.0, 0.0, 8.867e-07, -2.418e-06, 7.206e-14, 1.0, -2.418e-06, 7.206e-14, 1.0, -2.418e-06, 7.206e-14, 1.0, -2.418e-06, 7.206e-14, 1.0, 1.464e-06, 0.0, 1.0, 1.464e-06, 0.0, 1.0, 1.463e-06, -0.07036, 0.9975, 1.46e-06, -0.07036, 0.9975, -1.0, 0.0, 8.867e-07, -1.0, 0.0, 8.867e-07, -1.0, 0.0, 8.867e-07, -1.0, 0.0, 8.867e-07, -1.221e-06, 0.0, 1.0, -1.221e-06, 0.0, 1.0, -1.221e-06, 0.0, 1.0, -1.221e-06, 0.0, 1.0, -1.0, 0.0, -2.537e-06, -1.0, 0.0, -2.537e-06, -0.9981, -0.06199, -2.53e-06, -0.9981, -0.06199, -2.532e-06, 5.815e-07, 0.0, -1.0, 5.815e-07, 0.0, -1.0, 5.815e-07, 0.0, -1.0, 5.815e-07, 0.0, -1.0, 5.233e-07, 0.0, 1.0, 5.233e-07, 0.0, 1.0, 5.233e-07, 0.0, 1.0, 5.233e-07, 0.0, 1.0, -1.0, 0.0, 2.537e-06, -1.0, 0.0, 2.537e-06, -0.9981, -0.06199, -9.348e-06, -0.9981, -0.06199, 2.532e-06, -1.163e-06, 0.0, -1.0, -1.163e-06, 0.0, -1.0, -1.163e-06, 0.0, -1.0, -1.163e-06, 0.0, -1.0, -1.0, 0.0, -8.867e-07, -1.0, 0.0, -8.867e-07, -1.0, 0.0, -8.867e-07, -1.0, 0.0, -8.867e-07, 1.544e-06, -0.07036, -0.9975, 1.547e-06, -0.07036, -0.9975, 1.551e-06, 0.0, -1.0, 1.551e-06, 0.0, -1.0, -1.0, 0.0, 4.433e-07, -1.0, 0.0, 4.433e-07, -1.0, 0.0, 4.433e-07, -1.0, 0.0, 4.433e-07, -1.464e-06, 0.0, -1.0, -1.464e-06, 0.0, -1.0, -1.463e-06, -0.07036, -0.9975, -1.46e-06, -0.07036, -0.9975, 1.0, 0.0, -8.867e-07, 1.0, 0.0, -8.867e-07, 1.0, 0.0, -8.867e-07, 1.0, 0.0, -8.867e-07, 1.221e-06, 0.0, -1.0, 1.221e-06, 0.0, -1.0, 1.221e-06, 0.0, -1.0, 1.221e-06, 0.0, -1.0, 0.9981, -0.06199, 2.532e-06, 1.0, 0.0, 2.537e-06, 1.0, 0.0, 2.537e-06, 0.9981, -0.06199, 2.53e-06, -5.815e-07, 0.0, 1.0, -5.815e-07, 0.0, 1.0, -5.815e-07, 0.0, 1.0, -5.815e-07, 0.0, 1.0, 1.0, 0.0, 0.0, 1.0, 0.0, 0.0, 1.0, 0.0, 0.0, 1.0, 0.0, 0.0, 1.0, 0.0, -2.537e-06, 1.0, 0.0, -2.537e-06, 0.9981, -0.06199, 9.348e-06, 0.9981, -0.06199, -2.532e-06, 1.163e-06, 0.0, 1.0, 1.163e-06, 0.0, 1.0, 1.163e-06, 0.0, 1.0, 1.163e-06, 0.0, 1.0, 1.0, 0.0, 8.867e-07, 1.0, 0.0, 8.867e-07, 1.0, 0.0, 8.867e-07, 1.0, 0.0, 8.867e-07, -1.46e-06, -0.07036, 0.9975, -1.464e-06, 0.0, 1.0, -1.464e-06, 0.0, 1.0, -1.457e-06, -0.07036, 0.9975, -1.0, 0.0, 0.0, -1.0, 0.0, 0.0, -1.0, 0.0, 0.0, -1.0, 0.0, 0.0, 1.0, 0.0, -8.867e-07, 1.0, 0.0, -8.867e-07, 1.0, 0.0, -8.867e-07, 1.0, 0.0, -8.867e-07, 1.48e-06, 0.5627, 0.8266, 1.48e-06, 0.5627, 0.8266, 1.48e-06, 0.5627, 0.8266, 1.48e-06, 0.5627, 0.8266, 1.48e-06, 0.5627, -0.8266, 1.48e-06, 0.5627, -0.8266, 1.48e-06, 0.5627, -0.8266, 1.48e-06, 0.5627, -0.8266, 1.0, 0.0, 8.867e-07, 1.0, 0.0, 8.867e-07, 1.0, 0.0, 8.867e-07, 1.0, 0.0, 8.867e-07, -1.0, 0.0, 8.867e-07, -1.0, 0.0, 8.867e-07, -1.0, 0.0, 8.867e-07, -1.0, 0.0, 8.867e-07, -1.48e-06, 0.5627, -0.8266, -1.48e-06, 0.5627, -0.8266, -1.48e-06, 0.5627, -0.8266, -1.48e-06, 0.5627, -0.8266, -1.0, 0.0, -8.867e-07, -1.0, 0.0, -8.867e-07, -1.0, 0.0, -8.867e-07, -1.0, 0.0, -8.867e-07, 0.0, -1.0, 1.778e-11, 0.0, -1.0, 1.778e-11, 0.0, -1.0, 1.778e-11, 0.0, -1.0, 1.778e-11, 0.0, -1.0, 1.778e-11, 0.0, -1.0, 1.778e-11, 0.0, -1.0, 1.778e-11, 0.0, -1.0, 1.778e-11, 0.0, -1.0, 1.778e-11, 0.0, -1.0, 1.778e-11, 0.0, -1.0, 1.778e-11, 0.0, -1.0, 1.778e-11, 0.0, -1.0, 1.778e-11, 0.0, -1.0, 1.778e-11, 0.0, -1.0, 1.778e-11, 0.0, -1.0, 1.778e-11, 0.0, -1.0, 1.778e-11, 0.0, -1.0, 1.778e-11, 0.0, -1.0, 1.778e-11, 0.0, -1.0, 1.778e-11, 0.0, -1.0, 1.778e-11, 0.0, -1.0, 1.778e-11, 0.0, -1.0, 1.778e-11, 0.0, -1.0, 1.778e-11, 0.0, -1.0, 1.778e-11, 0.0, -1.0, 1.778e-11, 0.0, -1.0, 1.778e-11, 0.0, -1.0, 1.778e-11, -1.034e-06, 0.0, -1.0, -1.034e-06, 0.0, -1.0, -1.034e-06, 0.0, -1.0, -1.034e-06, 0.0, -1.0, -1.0, 0.0, -1.557e-06, -1.0, 0.0, -1.557e-06, -1.0, 0.0, -1.557e-06, -1.0, 0.0, -1.557e-06, 1.0, 0.0, -1.557e-06, 1.0, 0.0, -1.557e-06, 1.0, 0.0, -1.557e-06, 1.0, 0.0, -1.557e-06, 1.108e-06, 9.715e-08, -1.0, 1.108e-06, 9.715e-08, -1.0, 1.108e-06, 9.715e-08, -1.0, 1.108e-06, 9.715e-08, -1.0, -1.0, 0.0, 0.0, -1.0, 0.0, 0.0, -1.0, 0.0, 0.0, -1.0, 0.0, 0.0, 1.0, 0.0, 1.557e-06, 1.0, 0.0, 1.557e-06, 1.0, 0.0, 1.557e-06, 1.0, 0.0, 1.557e-06, -1.0, 0.0, 1.557e-06, -1.0, 0.0, 1.557e-06, -1.0, 0.0, 1.557e-06, -1.0, 0.0, 1.557e-06, 1.0, 1.729e-08, 0.0, 1.0, 1.729e-08, 0.0, 1.0, 1.729e-08, 0.0, 1.0, 1.729e-08, 0.0, -1.2e-06, 9.715e-08, -1.0, -1.2e-06, 9.715e-08, -1.0, -1.2e-06, 9.715e-08, -1.0, -1.2e-06, 9.715e-08, -1.0, 6.057e-07, -1.538e-07, -1.0, 6.057e-07, -1.538e-07, -1.0, 6.057e-07, -1.538e-07, -1.0, 6.057e-07, -1.538e-07, -1.0, -1.0, 0.0, 0.0, -1.0, 0.0, 0.0, -1.0, 0.0, 0.0, -1.0, 0.0, 0.0, 1.0, -6.041e-07, 1.271e-06, 1.0, -6.041e-07, 1.271e-06, 1.0, -6.041e-07, 1.271e-06, 1.0, -6.041e-07, 1.271e-06, -1.0, -5.178e-07, 1.271e-06, -1.0, -5.178e-07, 1.271e-06, -1.0, -5.178e-07, 1.271e-06, -1.0, -5.178e-07, 1.271e-06, -6.057e-07, -1.538e-07, -1.0, -6.057e-07, -1.538e-07, -1.0, -6.057e-07, -1.538e-07, -1.0, -6.057e-07, -1.538e-07, -1.0, -1.0, -6.041e-07, -1.271e-06, -1.0, -6.041e-07, -1.271e-06, -1.0, -6.041e-07, -1.271e-06, -1.0, -6.041e-07, -1.271e-06, 1.0, -5.178e-07, -1.271e-06, 1.0, -5.178e-07, -1.271e-06, 1.0, -5.178e-07, -1.271e-06, 1.0, -5.178e-07, -1.271e-06, 1.0, 4.05e-08, -6.495e-07, 1.0, 4.05e-08, -6.495e-07, 1.0, 4.05e-08, -6.495e-07, 1.0, 4.05e-08, -6.495e-07, -1.0, 0.0, 0.0, -1.0, 0.0, 0.0, -1.0, 0.0, 0.0, -1.0, 0.0, 0.0, 1.0, 4.05e-08, 6.495e-07, 1.0, 4.05e-08, 6.495e-07, 1.0, 4.05e-08, 6.495e-07, 1.0, 4.05e-08, 6.495e-07, -1.0, 4.05e-08, 6.495e-07, -1.0, 4.05e-08, 6.495e-07, -1.0, 4.05e-08, 6.495e-07, -1.0, 4.05e-08, 6.495e-07, -6.724e-07, -4.356e-08, -1.0, -6.724e-07, -4.356e-08, -1.0, -6.724e-07, -4.356e-08, -1.0, -6.724e-07, -4.356e-08, -1.0, -1.0, 4.05e-08, -6.495e-07, -1.0, 4.05e-08, -6.495e-07, -1.0, 4.05e-08, -6.495e-07, -1.0, 4.05e-08, -6.495e-07, 1.0, 0.0, -4.433e-07, 1.0, 0.0, -4.433e-07, 1.0, 0.0, -4.433e-07, 1.0, 0.0, -4.433e-07, -1.0, 0.0, 0.0, -1.0, 0.0, 0.0, -1.0, 0.0, 0.0, -1.0, 0.0, 0.0, 1.0, 0.0, 4.433e-07, 1.0, 0.0, 4.433e-07, 1.0, 0.0, 4.433e-07, 1.0, 0.0, 4.433e-07, -5.233e-07, 0.0, -1.0, -5.233e-07, 0.0, -1.0, -5.233e-07, 0.0, -1.0, -5.233e-07, 0.0, -1.0, -1.0, 0.0, -4.433e-07, -1.0, 0.0, -4.433e-07, -1.0, 0.0, -4.433e-07, -1.0, 0.0, -4.433e-07, 0.0, 0.0, 1.0, 0.0, 0.0, 1.0, 0.0, 0.0, 1.0, 0.0, 0.0, 1.0, 0.0, 0.0, 1.0, 0.0, 0.0, 1.0, 0.0, 0.0, 1.0, 0.0, 0.0, 1.0, 0.0, 0.0, -1.0, 0.0, 0.0, -1.0, 0.0, 0.0, -1.0, 0.0, 0.0, -1.0, 0.0, 0.0, -1.0, 0.0, 0.0, -1.0, 0.0, 0.0, -1.0, 0.0, 0.0, -1.0, 0.0, 0.0, -1.0, 0.0, 0.0, -1.0, 0.0, 0.0, -1.0, 0.0, 0.0, -1.0, 0.0, 0.0, -1.0, 0.0, 0.0, -1.0, 0.0, 0.0, -1.0, 0.0, 0.0, -1.0, 0.0, 0.0, -1.0, 0.0, 0.0, -1.0, 0.0, 0.0, -1.0, 0.0, 0.0, -1.0, 0.0, -2.365e-06, 1.0, 0.0, -2.365e-06, 1.0, 0.0, -2.365e-06, 1.0, 0.0, -2.365e-06, 1.0, 0.0, -2.365e-06, 1.0, 0.0, -2.365e-06, 1.0, 0.0, 0.0, 1.0, 0.0, 0.0, 1.0, 0.0, 0.0, 1.0, 0.0, 0.0, 1.0, 0.0, 0.0, 1.0, 0.0, 0.0, 1.0, 0.0, 0.0, 1.0, 0.0, 0.0, 1.0, 0.0, 0.0, 1.0, 0.0, 0.0, 1.0, 0.0, 0.0, 1.0, 0.0, 0.0, 1.0, -1.0, -1.766e-06, 0.0, -1.0, -1.766e-06, 0.0, -1.0, -1.766e-06, 0.0, -1.0, -1.766e-06, 0.0, -1.0, -1.766e-06, 0.0, -1.0, -1.766e-06, 0.0, 1.0, -1.766e-06, 0.0, 1.0, -1.766e-06, 0.0, 1.0, -1.766e-06, 0.0, 1.0, -1.766e-06, 0.0, 1.0, -1.766e-06, 0.0, 1.0, -1.766e-06, 0.0, 0.0, -2.365e-06, -1.0, 0.0, -2.365e-06, -1.0, 0.0, -2.365e-06, -1.0, 0.0, -2.365e-06, -1.0, 0.0, -2.365e-06, -1.0, 0.0, -2.365e-06, -1.0, 0.0, 1.0, 0.0, 0.0, 1.0, 0.0, 0.0, 1.0, 0.0, 0.0, 1.0, 0.0])] * 3)])

# ---- objects
ob_empty = bpy.data.objects.new('Empty', None)
ob_window = bpy.data.objects.new('Window', me_cube_001)
ob_oldehove = bpy.data.objects.new('OldeHove', me_oldehove)

# ---- transforms, parenting, visibility, modifiers, constraints
ob_empty.location = (0.0, 0.0, 5.0)
ob_empty.rotation_euler = (0.0, -0.0, 1.571)
ob_empty.empty_image_offset = (0.0, 0.0)
ob_empty.lineart.crease_threshold = 0.0
ob_window.location = (0.0, 0.0, 5.0)
ob_window.hide_viewport = True
ob_window.lineart.crease_threshold = 0.0
_m = ob_window.modifiers.new('Mirror', 'MIRROR')
_m = ob_window.modifiers.new('Solidify', 'SOLIDIFY')
_m.thickness = 1.0
_m.nonmanifold_thickness_mode = 'FIXED'
_m.nonmanifold_merge_threshold = 0.0003
_m = ob_window.modifiers.new('Array', 'ARRAY')
_m.count = 4
_m.constant_offset_displace = (0.0, 0.0, 0.0)
_m.relative_offset_displace = (0.0, 0.0, 0.0)
_m.use_object_offset = True
_m.offset_object = ob_empty
_m = ob_window.modifiers.new('Array.001', 'ARRAY')
_m.count = 4
_m.constant_offset_displace = (0.0, 0.0, 0.0)
_m.relative_offset_displace = (0.0, 0.0, 2.5)
ob_oldehove.location = (0.0, 0.0, 0.0)
ob_oldehove.rotation_euler = (1.571, -0.0, 0.0)
ob_oldehove.lineart.crease_threshold = 0.0

# ---- collection membership
col_collection_1.objects.link(ob_empty)
col_collection_1.objects.link(ob_window)
col_collection_1.objects.link(ob_oldehove)

# ---- scene / render settings (as saved in the file)
scene.frame_start = 1; scene.frame_end = 250; scene.frame_set(1)
scene.render.engine = 'BLENDER_EEVEE_NEXT'
scene.render.resolution_percentage = 50
scene.render.dither_intensity = 0.0
scene.cycles.use_denoising = False
scene.cycles.samples = 10
scene.cycles.sampling_pattern = 'TABULATED_SOBOL'
scene.cycles.light_sampling_threshold = 0.0
scene.cycles.use_adaptive_sampling = False
scene.cycles.use_light_tree = False
scene.cycles.blur_glossy = 0.0
scene.cycles.pixel_filter_type = 'GAUSSIAN'
scene.cycles.sample_clamp_indirect = 0.0
scene.view_settings.view_transform = 'Standard'
bpy.context.view_layer.update()

# ---- added for rendering (the .blend has no active camera and no usable light): camera, sun
cam_auto = bpy.data.cameras.new('AutoCamera')
cam_auto.lens = 50.0
cam_auto.sensor_width = 36.0
cam_auto.clip_end = 1000.0
ob_auto_camera = bpy.data.objects.new('AutoCamera', cam_auto)
scene.collection.objects.link(ob_auto_camera)
ob_auto_camera.location = (36.0003, -43.2003, 44.8739)
ob_auto_camera.rotation_euler = (1.09748, -7.21219e-08, 0.694738)
scene.camera = ob_auto_camera
light_auto_sun = bpy.data.lights.new('AutoSun', 'SUN')
light_auto_sun.energy = 3.0
light_auto_sun.angle = 0.0523599
ob_auto_sun = bpy.data.objects.new('AutoSun', light_auto_sun)
scene.collection.objects.link(ob_auto_sun)
ob_auto_sun.rotation_euler = (0.872665, 0.174533, 0.523599)
bpy.context.view_layer.update()
